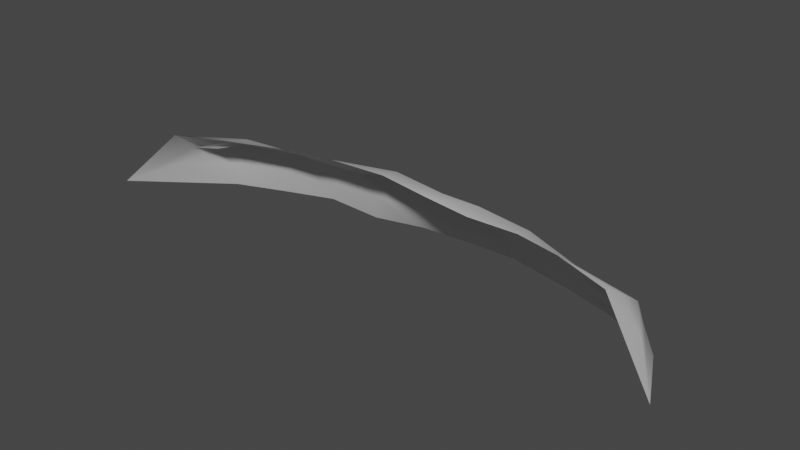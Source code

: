 # Source: Dirt_stripe-convex.blend  (saved by Blender 3.6.11; exported with 4.5.12 LTS)
import bpy
from mathutils import Matrix  # noqa: F401  (used for matrix-valued properties, if any)

bpy.ops.wm.read_factory_settings(use_empty=True)
scene = bpy.context.scene
scene.name = 'Scene'

# ---- materials (node trees are filled in below, after node groups)
mat_dirt = bpy.data.materials.new('Dirt')

# ---- material node trees
mat_dirt.use_nodes = True; mat_dirt.node_tree.nodes.clear()
_N = mat_dirt.node_tree.nodes; _L = mat_dirt.node_tree.links
n0 = _N.new('ShaderNodeBsdfPrincipled'); n0.name = 'Principled BSDF'; n0.location = (10, 300)
n0.distribution = 'GGX'
n0.subsurface_method = 'RANDOM_WALK_SKIN'
n0.inputs[3].default_value = 1.45
n0.inputs[27].default_value = (0.0, 0.0, 0.0, 1.0)
n0.inputs[28].default_value = 1.0
n1 = _N.new('ShaderNodeOutputMaterial'); n1.name = 'Material Output'; n1.location = (300, 300)
_L.new(n0.outputs[0], n1.inputs[0])
n1.is_active_output = True

# ---- world
world_world = bpy.data.worlds.new('World'); scene.world = world_world
world_world.use_nodes = True; world_world.node_tree.nodes.clear()
_N = world_world.node_tree.nodes; _L = world_world.node_tree.links
n0 = _N.new('ShaderNodeOutputWorld'); n0.name = 'World Output'; n0.location = (300, 300)
n1 = _N.new('ShaderNodeBackground'); n1.name = 'Background'; n1.location = (10, 300)
n1.inputs[0].default_value = (0.05088, 0.05088, 0.05088, 1.0)
_L.new(n1.outputs[0], n0.inputs[0])
n0.is_active_output = True
world_world.color = (0.05088, 0.05088, 0.05088)
world_world.use_sun_shadow = False
world_world.sun_shadow_jitter_overblur = 0.0

# ---- meshes
me_dirt_stripe_convex = bpy.data.meshes.new('Dirt_stripe-convex')
me_dirt_stripe_convex.from_pydata([(-0.5, -0.1661, 0.0), (0.5, -0.1661, 0.0), (0.4292, -0.01853, -0.036), (0.3347, 0.03156, -0.03502), (0.2394, 0.06779, -0.04134), (0.1268, 0.08939, -0.03932), (0.0287, 0.09566, -0.04474), (-0.05655, 0.0912, -0.04577), (-0.1451, 0.07592, -0.04965), (-0.2334, 0.06393, -0.03751), (-0.3284, 0.03262, -0.03887), (-0.4093, 0.002061, -0.03918), (-0.4046, -0.1294, 0.09763), (-0.3177, -0.0909, 0.09787), (-0.2275, -0.06186, 0.09965), (-0.1342, -0.04175, 0.1002), (-0.04046, -0.02803, 0.09593), (0.04671, -0.03251, 0.08791), (0.1372, -0.05231, 0.09206), (0.2344, -0.06697, 0.1025), (0.3096, -0.08534, 0.1038), (0.401, -0.1189, 0.1019), (0.4091, -0.04204, 0.05265), (0.3188, -0.03051, 0.04794), (0.2349, 0.001241, 0.05263), (0.1272, 0.04922, 0.04723), (0.03892, 0.05358, 0.04617), (-0.05997, 0.04355, 0.06139), (-0.1438, 0.0313, 0.04654), (-0.2385, 0.01035, 0.05976), (-0.3192, -0.01627, 0.07081), (-0.3994, -0.0444, 0.04724), (-0.4394, -0.1055, 0.02722), (0.4153, -0.02849, 0.01116), (0.3177, -0.001183, 0.005579), (0.2334, 0.0277, 0.007897), (0.1308, 0.06906, -0.0001493), (0.0438, 0.06345, -0.007556), (-0.04946, 0.05413, 0.006318), (-0.1367, 0.05226, 0.006241), (-0.242, 0.03122, 0.01947), (-0.3267, -0.003908, 0.02245), (-0.3966, -0.02113, 0.01418), (-0.4129, -0.0874, 0.05947), (-0.3216, -0.04771, 0.08638), (-0.2243, -0.02731, 0.08017), (-0.1235, -0.01275, 0.08142), (-0.04612, 0.01289, 0.08579), (0.04605, 0.008563, 0.07859), (0.1253, -0.006168, 0.08703), (0.2279, -0.02723, 0.08938), (0.3188, -0.05283, 0.0783), (0.4043, -0.07642, 0.07663), (0.4434, -0.09107, 0.03381)], [], [(52, 53, 22), (42, 32, 31), (53, 33, 22), (33, 34, 23, 22), (34, 35, 24, 23), (35, 36, 25, 24), (36, 37, 26, 25), (37, 38, 27, 26), (38, 39, 28, 27), (39, 40, 29, 28), (40, 41, 30, 29), (41, 42, 31, 30), (32, 43, 31), (43, 44, 30, 31), (44, 45, 29, 30), (45, 46, 28, 29), (46, 47, 27, 28), (47, 48, 26, 27), (48, 49, 25, 26), (49, 50, 24, 25), (50, 51, 23, 24), (51, 52, 22, 23), (20, 21, 52, 51), (19, 20, 51, 50), (18, 19, 50, 49), (17, 18, 49, 48), (16, 17, 48, 47), (15, 16, 47, 46), (14, 15, 46, 45), (13, 14, 45, 44), (12, 13, 44, 43), (0, 12, 43, 32), (10, 11, 42, 41), (9, 10, 41, 40), (8, 9, 40, 39), (7, 8, 39, 38), (6, 7, 38, 37), (5, 6, 37, 36), (4, 5, 36, 35), (3, 4, 35, 34), (2, 3, 34, 33), (1, 2, 33, 53), (11, 0, 32, 42), (21, 1, 53, 52)])
me_dirt_stripe_convex.polygons.foreach_set('use_smooth', [True] * 44)
_uv = me_dirt_stripe_convex.uv_layers.new(name='UVMap')
_uv.uv.foreach_set('vector', [0.9091, 0.5, 0.9545, 1.0, 0.9091, 1.0, 0.09091, 1.0, 0.04545, 1.0, 0.09091, 1.0, 0.9545, 1.0, 0.9091, 1.0, 0.9091, 1.0, 0.9091, 1.0, 0.8182, 1.0, 0.8182, 1.0, 0.9091, 1.0, 0.8182, 1.0, 0.7273, 1.0, 0.7273, 1.0, 0.8182, 1.0, 0.7273, 1.0, 0.6364, 1.0, 0.6364, 1.0, 0.7273, 1.0, 0.6364, 1.0, 0.5455, 1.0, 0.5455, 1.0, 0.6364, 1.0, 0.5455, 1.0, 0.4545, 1.0, 0.4545, 1.0, 0.5455, 1.0, 0.4545, 1.0, 0.3636, 1.0, 0.3636, 1.0, 0.4545, 1.0, 0.3636, 1.0, 0.2727, 1.0, 0.2727, 1.0, 0.3636, 1.0, 0.2727, 1.0, 0.1818, 1.0, 0.1818, 1.0, 0.2727, 1.0, 0.1818, 1.0, 0.09091, 1.0, 0.09091, 1.0, 0.1818, 1.0, 0.04545, 0.5, 0.09091, 0.5, 0.09091, 1.0, 0.09091, 0.5, 0.1818, 0.5, 0.1818, 1.0, 0.09091, 1.0, 0.1818, 0.5, 0.2727, 0.5, 0.2727, 1.0, 0.1818, 1.0, 0.2727, 0.5, 0.3636, 0.5, 0.3636, 1.0, 0.2727, 1.0, 0.3636, 0.5, 0.4545, 0.5, 0.4545, 1.0, 0.3636, 1.0, 0.4545, 0.5, 0.5455, 0.5, 0.5455, 1.0, 0.4545, 1.0, 0.5455, 0.5, 0.6364, 0.5, 0.6364, 1.0, 0.5455, 1.0, 0.6364, 0.5, 0.7273, 0.5, 0.7273, 1.0, 0.6364, 1.0, 0.7273, 0.5, 0.8182, 0.5, 0.8182, 1.0, 0.7273, 1.0, 0.8182, 0.5, 0.9091, 0.5, 0.9091, 1.0, 0.8182, 1.0, 0.8182, 0.0, 0.9091, 0.0, 0.9091, 0.5, 0.8182, 0.5, 0.7273, 0.0, 0.8182, 0.0, 0.8182, 0.5, 0.7273, 0.5, 0.6364, 0.0, 0.7273, 0.0, 0.7273, 0.5, 0.6364, 0.5, 0.5455, 0.0, 0.6364, 0.0, 0.6364, 0.5, 0.5455, 0.5, 0.4545, 0.0, 0.5455, 0.0, 0.5455, 0.5, 0.4545, 0.5, 0.3636, 0.0, 0.4545, 0.0, 0.4545, 0.5, 0.3636, 0.5, 0.2727, 0.0, 0.3636, 0.0, 0.3636, 0.5, 0.2727, 0.5, 0.1818, 0.0, 0.2727, 0.0, 0.2727, 0.5, 0.1818, 0.5, 0.09091, 0.0, 0.1818, 0.0, 0.1818, 0.5, 0.09091, 0.5, 0.0, 0.0, 0.09091, 0.0, 0.09091, 0.5, 0.04545, 0.5, 0.1818, 1.0, 0.09091, 1.0, 0.09091, 1.0, 0.1818, 1.0, 0.2727, 1.0, 0.1818, 1.0, 0.1818, 1.0, 0.2727, 1.0, 0.3636, 1.0, 0.2727, 1.0, 0.2727, 1.0, 0.3636, 1.0, 0.4545, 1.0, 0.3636, 1.0, 0.3636, 1.0, 0.4545, 1.0, 0.5455, 1.0, 0.4545, 1.0, 0.4545, 1.0, 0.5455, 1.0, 0.6364, 1.0, 0.5455, 1.0, 0.5455, 1.0, 0.6364, 1.0, 0.7273, 1.0, 0.6364, 1.0, 0.6364, 1.0, 0.7273, 1.0, 0.8182, 1.0, 0.7273, 1.0, 0.7273, 1.0, 0.8182, 1.0, 0.9091, 1.0, 0.8182, 1.0, 0.8182, 1.0, 0.9091, 1.0, 1.0, 1.0, 0.9091, 1.0, 0.9091, 1.0, 0.9545, 1.0, 0.09091, 1.0, 0.0, 1.0, 0.04545, 1.0, 0.09091, 1.0, 0.9091, 0.0, 1.0, 1.0, 0.9545, 1.0, 0.9091, 0.5])
me_dirt_stripe_convex.materials.append(mat_dirt)
me_dirt_stripe_convex.update()

# ---- objects
ob_dirt_stripe_convex = bpy.data.objects.new('Dirt_stripe-convex', me_dirt_stripe_convex)

# ---- transforms, parenting, visibility, modifiers, constraints
ob_dirt_stripe_convex.location = (0.0, 0.0, 0.0)

# ---- collection membership
scene.collection.objects.link(ob_dirt_stripe_convex)

# ---- scene / render settings (as saved in the file)
scene.frame_start = 1; scene.frame_end = 250; scene.frame_set(1)
scene.render.engine = 'CYCLES'
scene.cycles.sampling_pattern = 'TABULATED_SOBOL'
scene.cycles.bake_type = 'DIFFUSE'
scene.view_settings.view_transform = 'Filmic'
bpy.context.view_layer.update()

# ---- added for rendering (the .blend has no active camera and no usable light): camera, sun
cam_auto = bpy.data.cameras.new('AutoCamera')
cam_auto.lens = 50.0
cam_auto.sensor_width = 36.0
cam_auto.clip_end = 1000.0
ob_auto_camera = bpy.data.objects.new('AutoCamera', cam_auto)
scene.collection.objects.link(ob_auto_camera)
ob_auto_camera.location = (0.966873, -1.19547, 0.800559)
ob_auto_camera.rotation_euler = (1.09748, -7.21219e-08, 0.694738)
scene.camera = ob_auto_camera
light_auto_sun = bpy.data.lights.new('AutoSun', 'SUN')
light_auto_sun.energy = 3.0
light_auto_sun.angle = 0.0523599
ob_auto_sun = bpy.data.objects.new('AutoSun', light_auto_sun)
scene.collection.objects.link(ob_auto_sun)
ob_auto_sun.rotation_euler = (0.872665, 0.174533, 0.523599)
bpy.context.view_layer.update()
